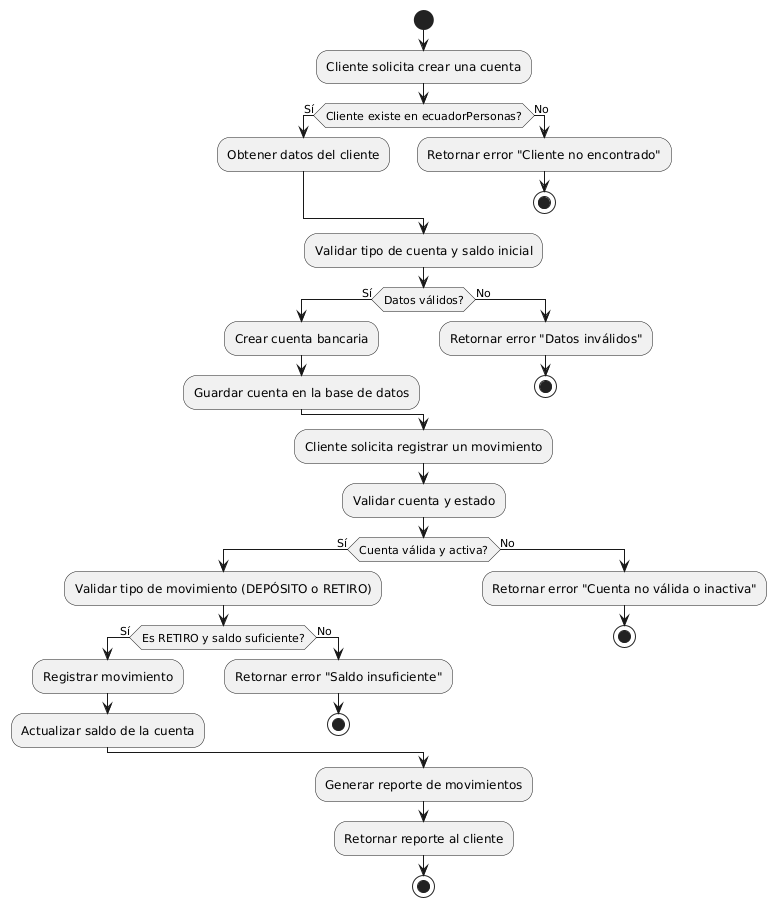

The diagram above was rendered by PlantUML. Its source (embedded in the PNG):
@startuml
start

:Cliente solicita crear una cuenta;
if (Cliente existe en ecuadorPersonas?) then (Sí)
  :Obtener datos del cliente;
else (No)
  :Retornar error "Cliente no encontrado";
  stop
endif

:Validar tipo de cuenta y saldo inicial;
if (Datos válidos?) then (Sí)
  :Crear cuenta bancaria;
  :Guardar cuenta en la base de datos;
else (No)
  :Retornar error "Datos inválidos";
  stop
endif

:Cliente solicita registrar un movimiento;
:Validar cuenta y estado;
if (Cuenta válida y activa?) then (Sí)
  :Validar tipo de movimiento (DEPÓSITO o RETIRO);
  if (Es RETIRO y saldo suficiente?) then (Sí)
    :Registrar movimiento;
    :Actualizar saldo de la cuenta;
  else (No)
    :Retornar error "Saldo insuficiente";
    stop
  endif
else (No)
  :Retornar error "Cuenta no válida o inactiva";
  stop
endif

:Generar reporte de movimientos;
:Retornar reporte al cliente;

stop
@enduml